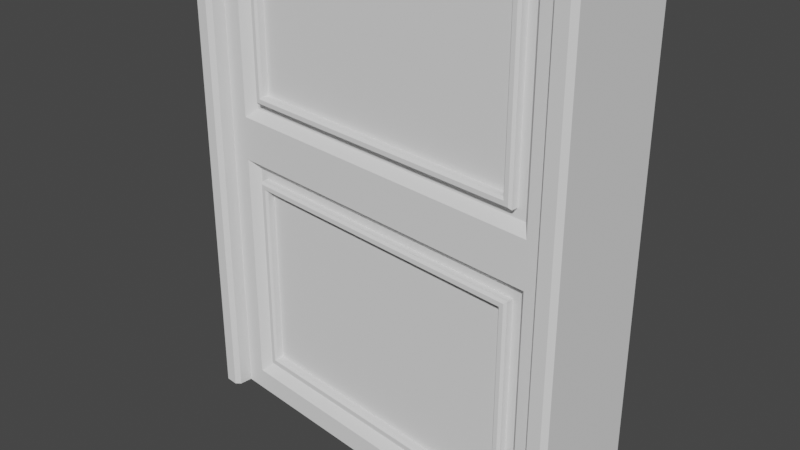 # Source: dfu.blend  (saved by Blender 3.4.6; exported with 4.5.12 LTS)
import bpy
from mathutils import Matrix  # noqa: F401  (used for matrix-valued properties, if any)

bpy.ops.wm.read_factory_settings(use_empty=True)
scene = bpy.context.scene
scene.name = 'Scene'

# ---- collections
col_collection = bpy.data.collections.new('Collection'); scene.collection.children.link(col_collection)

# ---- world
world_world = bpy.data.worlds.new('World'); scene.world = world_world
world_world.use_nodes = True; world_world.node_tree.nodes.clear()
_N = world_world.node_tree.nodes; _L = world_world.node_tree.links
n0 = _N.new('ShaderNodeOutputWorld'); n0.name = 'World Output'; n0.location = (300, 300)
n1 = _N.new('ShaderNodeBackground'); n1.name = 'Background'; n1.location = (10, 300)
n1.inputs[0].default_value = (0.05088, 0.05088, 0.05088, 1.0)
_L.new(n1.outputs[0], n0.inputs[0])
n0.is_active_output = True
world_world.color = (0.05088, 0.05088, 0.05088)
world_world.use_sun_shadow = False
world_world.sun_shadow_jitter_overblur = 0.0

# ---- cameras
cam_camera = bpy.data.cameras.new('Camera')
cam_camera.clip_end = 100.0
cam_camera.ortho_scale = 7.314

# ---- meshes
me_bottom_window_frame_002 = bpy.data.meshes.new('bottom_window_frame.002')
me_bottom_window_frame_002.from_pydata([(-1.8, -0.375, -0.05355), (-1.8, 0.375, -0.05355), (-1.8, 0.375, -2.425), (-1.8, -0.375, -2.425), (-1.775, -0.4, -2.4), (-1.775, -0.4, -0.07855), (1.8, -0.375, -0.05355), (1.775, -0.4, -0.07855), (1.775, -0.4, -2.4), (1.8, -0.375, -2.425), (1.775, -0.4, -1.239), (1.8, -0.375, -1.239), (1.8, -0.3375, -0.05355), (1.8, -0.3375, -2.425), (1.8, -0.3, -2.425), (1.8, -0.3, -0.05355), (1.8, 0.3, -2.425), (1.8, 0.3, -0.05355), (1.8, 0.3375, -0.05355), (1.8, 0.375, -0.05355), (1.8, 0.3375, -2.425), (1.8, 0.375, -2.425), (1.8, 0.375, -1.239), (1.775, 0.4, -1.239), (1.775, 0.4, -0.07855), (1.775, 0.4, -2.4), (-1.775, 0.4, -0.07855), (-1.775, 0.4, -2.4), (1.725, -0.4, -1.239), (1.725, -0.4, -2.35), (-1.725, -0.4, -0.1286), (-1.332e-15, -0.4, -0.1286), (1.725, -0.4, -0.1286), (-1.725, -0.4, -2.35), (-1.725, -0.4, -1.239), (-7.772e-16, -0.4, -2.35), (1.7, -0.375, -0.1536), (1.7, -0.375, -1.239), (1.7, -0.375, -2.325), (-1.7, -0.375, -0.1536), (-8.401e-09, -0.375, -0.1536), (-7.772e-16, -0.375, -2.325), (-1.7, -0.375, -2.325), (1.7, -0.3375, -2.325), (1.7, -0.3, -0.1536), (1.7, -0.3, -2.325), (1.7, -0.3375, -0.1536), (-1.7, -0.375, -1.239), (-1.7, -0.3375, -2.325), (-1.7, -0.3, -2.325), (-1.7, -0.3375, -0.1536), (-1.7, -0.3, -0.1536), (1.7, 0.3, -2.325), (-1.7, 0.3, -2.325), (-1.7, 0.3, -0.1536), (1.7, 0.3, -0.1536), (1.7, 0.375, -2.325), (-1.7, 0.375, -2.325), (-1.7, 0.3375, -2.325), (1.7, 0.3375, -2.325), (-1.7, 0.375, -0.1536), (-1.7, 0.3375, -0.1536), (1.7, 0.375, -0.1536), (1.7, 0.3375, -0.1536), (-1.725, 0.4, -2.35), (-1.725, 0.4, -1.239), (-1.725, 0.4, -0.1286), (1.725, 0.4, -0.1286), (-1.332e-15, 0.4, -0.1286), (1.725, 0.4, -1.239), (-7.772e-16, 0.4, -2.35), (1.725, 0.4, -2.35), (-1.669, -0.375, 3.325), (-1.669, 0.375, 3.325), (1.669, 0.375, 3.325), (1.669, -0.375, 3.325), (1.7, 0.375, 3.294), (1.7, -0.375, 3.294), (1.679, -0.4, 3.35), (-1.679, -0.4, 3.35), (-1.7, -0.375, 3.294), (-1.725, -0.4, 3.304), (1.725, -0.4, 3.304), (1.725, -0.4, 0.9214), (1.7, -0.375, 0.9464), (-1.725, -0.4, 0.9214), (-1.7, -0.375, 0.9464), (-1.7, 0.375, 3.294), (1.7, 0.375, 0.9464), (-1.7, 0.375, 0.9464), (-1.725, 0.4, 0.9214), (-1.725, 0.4, 3.304), (1.725, 0.4, 0.9214), (-1.679, 0.4, 3.35), (1.725, 0.4, 3.304), (1.679, 0.4, 3.35), (-1.7, -0.4, 3.4), (-1.775, -0.4, 3.325), (1.775, -0.4, 3.325), (1.7, -0.4, 3.4), (-1.775, -0.4, 0.8714), (1.775, -0.4, 0.8714), (1.8, -0.375, 0.8464), (1.8, -0.375, 3.335), (1.71, -0.375, 3.425), (-1.8, -0.375, 0.8464), (1.8, 0.375, 0.8464), (1.8, 0.375, 3.335), (-1.71, -0.375, 3.425), (1.71, 0.375, 3.425), (-1.8, -0.375, 3.335), (-1.8, 0.375, 0.8464), (1.775, 0.4, 0.8714), (1.775, 0.4, 3.325), (-1.71, 0.375, 3.425), (-1.8, 0.375, 3.335), (-1.775, 0.4, 0.8714), (-1.775, 0.4, 3.325), (-1.7, 0.4, 3.4), (1.7, 0.4, 3.4)], [], [(0, 1, 2, 3), (0, 3, 4, 5), (6, 0, 5, 7), (8, 4, 3, 9), (7, 10, 11, 6), (9, 11, 10, 8), (12, 6, 11), (11, 9, 13, 12), (12, 13, 14, 15), (14, 16, 17, 15), (1, 0, 15, 17), (0, 6, 12, 15), (17, 18, 19, 1), (2, 20, 16), (2, 21, 20), (16, 14, 3, 2), (14, 13, 9, 3), (18, 20, 21, 22), (17, 16, 20, 18), (22, 19, 18), (19, 22, 23, 24), (25, 23, 22, 21), (24, 26, 1, 19), (21, 2, 27, 25), (26, 27, 2, 1), (28, 29, 8, 10), (7, 5, 30, 31), (31, 32, 7), (4, 33, 34), (10, 7, 32, 28), (4, 35, 33), (34, 30, 5, 4), (29, 35, 4, 8), (36, 37, 28, 32), (29, 28, 37, 38), (39, 40, 31, 30), (32, 31, 40, 36), (33, 35, 41, 42), (38, 41, 35, 29), (43, 38, 37), (44, 45, 43, 46), (37, 36, 46, 43), (42, 47, 34, 33), (30, 34, 47, 39), (48, 42, 41), (45, 49, 48, 43), (41, 38, 43, 48), (50, 39, 47), (49, 51, 50, 48), (47, 42, 48, 50), (45, 52, 53, 49), (50, 46, 36, 40), (51, 44, 46, 50), (40, 39, 50), (51, 54, 55, 44), (49, 53, 54, 51), (44, 55, 52, 45), (56, 57, 58, 59), (59, 58, 53, 52), (57, 60, 61, 58), (58, 61, 54, 53), (60, 62, 63, 61), (61, 63, 55, 54), (64, 65, 60, 57), (60, 65, 66), (24, 67, 68), (69, 67, 24, 23), (25, 27, 64, 70), (27, 26, 66, 65), (23, 25, 71, 69), (65, 64, 27), (70, 71, 25), (68, 66, 26, 24), (62, 56, 59, 63), (63, 59, 52, 55), (67, 69, 56, 62), (56, 69, 71), (66, 68, 60), (62, 60, 68, 67), (57, 56, 70, 64), (71, 70, 56), (72, 73, 74, 75), (75, 74, 76, 77), (72, 75, 78, 79), (80, 72, 79, 81), (82, 78, 75, 77), (83, 82, 77, 84), (81, 85, 86, 80), (80, 87, 73, 72), (85, 83, 84, 86), (77, 76, 88, 84), (84, 88, 89, 86), (86, 89, 87, 80), (87, 89, 90, 91), (89, 88, 92, 90), (91, 93, 73, 87), (88, 76, 94, 92), (93, 95, 74, 73), (76, 74, 95, 94), (96, 97, 81, 79), (98, 99, 78, 82), (97, 100, 85, 81), (79, 78, 99, 96), (100, 101, 83, 85), (82, 83, 101, 98), (102, 103, 98, 101), (103, 104, 99, 98), (101, 100, 105, 102), (102, 106, 107, 103), (104, 108, 96, 99), (103, 107, 109, 104), (100, 97, 110, 105), (105, 111, 106, 102), (112, 113, 107, 106), (108, 110, 97, 96), (108, 114, 115, 110), (110, 115, 111, 105), (106, 111, 116, 112), (111, 115, 117, 116), (118, 119, 95, 93), (93, 91, 117, 118), (113, 112, 92, 94), (91, 90, 116, 117), (90, 92, 112, 116), (94, 95, 119, 113), (104, 109, 114, 108), (113, 119, 109, 107), (119, 118, 114, 109), (118, 117, 115, 114)])
me_bottom_window_frame_002.update()
me_bottom_window_frame_002.normals_split_custom_set([tuple(v) for v in zip(*[iter([-1.0, 0.0, 0.0, -1.0, 0.0, 0.0, -1.0, 0.0, 0.0, -1.0, 0.0, 0.0, -0.7071, -0.7071, 0.0, -0.7071, -0.7071, 0.0, -0.7071, -0.7071, 0.0, -0.7071, -0.7071, 0.0, 2.376e-07, -0.7071, 0.7071, 2.376e-07, -0.7071, 0.7071, 2.376e-07, -0.7071, 0.7071, 2.376e-07, -0.7071, 0.7071, 0.0, -0.7071, -0.7071, 0.0, -0.7071, -0.7071, 0.0, -0.7071, -0.7071, 0.0, -0.7071, -0.7071, 0.7071, -0.7071, 0.0, 0.7071, -0.7071, 0.0, 0.7071, -0.7071, 0.0, 0.7071, -0.7071, 0.0, 0.7071, -0.7071, 0.0, 0.7071, -0.7071, 0.0, 0.7071, -0.7071, 0.0, 0.7071, -0.7071, 0.0, 1.0, 0.0, 0.0, 1.0, 0.0, 0.0, 1.0, 0.0, 0.0, 1.0, -7.149e-06, 0.0, 1.0, -7.149e-06, 0.0, 1.0, -7.149e-06, 0.0, 1.0, -7.149e-06, 0.0, 1.0, 0.0, 0.0, 1.0, 0.0, 0.0, 1.0, 0.0, 0.0, 1.0, 0.0, 0.0, 1.0, 0.0, 0.0, 1.0, 0.0, 0.0, 1.0, 0.0, 0.0, 1.0, 0.0, 0.0, 3.357e-07, 0.0, 1.0, 3.357e-07, 0.0, 1.0, 3.357e-07, 0.0, 1.0, 3.357e-07, 0.0, 1.0, 3.38e-07, 0.0, 1.0, 3.38e-07, 0.0, 1.0, 3.38e-07, 0.0, 1.0, 3.38e-07, 0.0, 1.0, 3.38e-07, 0.0, 1.0, 3.38e-07, 0.0, 1.0, 3.38e-07, 0.0, 1.0, 3.38e-07, 0.0, 1.0, 0.0, 0.0, -1.0, 0.0, 0.0, -1.0, 0.0, 0.0, -1.0, 0.0, 0.0, -1.0, 0.0, 0.0, -1.0, 0.0, 0.0, -1.0, -4.906e-08, 0.0, -1.0, -4.906e-08, 0.0, -1.0, -4.906e-08, 0.0, -1.0, -4.906e-08, 0.0, -1.0, 0.0, 0.0, -1.0, 0.0, 0.0, -1.0, 0.0, 0.0, -1.0, 0.0, 0.0, -1.0, 1.0, 3.575e-06, 0.0, 1.0, 3.575e-06, 0.0, 1.0, 3.575e-06, 0.0, 1.0, 3.575e-06, 0.0, 1.0, 0.0, 0.0, 1.0, 0.0, 0.0, 1.0, 0.0, 0.0, 1.0, 0.0, 0.0, 1.0, 0.0, 0.0, 1.0, 0.0, 0.0, 1.0, 0.0, 0.0, 0.7071, 0.7071, 0.0, 0.7071, 0.7071, 0.0, 0.7071, 0.7071, 0.0, 0.7071, 0.7071, 0.0, 0.7071, 0.7071, 0.0, 0.7071, 0.7071, 0.0, 0.7071, 0.7071, 0.0, 0.7071, 0.7071, 0.0, 2.376e-07, 0.7071, 0.7071, 2.376e-07, 0.7071, 0.7071, 2.376e-07, 0.7071, 0.7071, 2.376e-07, 0.7071, 0.7071, 0.0, 0.7071, -0.7071, 0.0, 0.7071, -0.7071, 0.0, 0.7071, -0.7071, 0.0, 0.7071, -0.7071, -0.7071, 0.7071, 0.0, -0.7071, 0.7071, 0.0, -0.7071, 0.7071, 0.0, -0.7071, 0.7071, 0.0, 0.0, -1.0, 0.0, 0.0, -1.0, 0.0, 0.0, -1.0, 0.0, 0.0, -1.0, 0.0, 0.0, -1.0, 0.0, 0.0, -1.0, 0.0, 0.0, -1.0, 0.0, 0.0, -1.0, 0.0, 0.0, -1.0, 0.0, 0.0, -1.0, 0.0, 0.0, -1.0, 0.0, 0.0, -1.0, 0.0, 0.0, -1.0, 0.0, 0.0, -1.0, 0.0, 0.0, -1.0, 0.0, 0.0, -1.0, 0.0, 0.0, -1.0, 0.0, 0.0, -1.0, 0.0, 0.0, -1.0, 0.0, 0.0, -1.0, 0.0, 0.0, -1.0, 0.0, 0.0, -1.0, 0.0, 0.0, -1.0, 0.0, 0.0, -1.0, 0.0, 0.0, -1.0, 0.0, 0.0, -1.0, 0.0, 0.0, -1.0, 0.0, 0.0, -1.0, 0.0, 0.0, -1.0, 0.0, -0.7071, -0.7071, 0.0, -0.7071, -0.7071, 0.0, -0.7071, -0.7071, 0.0, -0.7071, -0.7071, 0.0, -0.7071, -0.7071, 0.0, -0.7071, -0.7071, 0.0, -0.7071, -0.7071, 0.0, -0.7071, -0.7071, 0.0, -2.346e-07, -0.7071, -0.7071, -2.346e-07, -0.7071, -0.7071, -2.346e-07, -0.7071, -0.7071, -2.346e-07, -0.7071, -0.7071, -2.346e-07, -0.7071, -0.7071, -2.346e-07, -0.7071, -0.7071, -2.346e-07, -0.7071, -0.7071, -2.346e-07, -0.7071, -0.7071, 0.0, -0.7071, 0.7071, 0.0, -0.7071, 0.7071, 0.0, -0.7071, 0.7071, 0.0, -0.7071, 0.7071, 0.0, -0.7071, 0.7071, 0.0, -0.7071, 0.7071, 0.0, -0.7071, 0.7071, 0.0, -0.7071, 0.7071, -1.0, 0.0, 0.0, -1.0, 0.0, 0.0, -1.0, 0.0, 0.0, -1.0, 0.0, 0.0, -1.0, 0.0, 0.0, -1.0, 0.0, 0.0, -1.0, 0.0, 0.0, -1.0, 0.0, 0.0, -1.0, 0.0, 0.0, -1.0, 0.0, 0.0, -1.0, 0.0, 0.0, 0.7071, -0.7071, 0.0, 0.7071, -0.7071, 0.0, 0.7071, -0.7071, 0.0, 0.7071, -0.7071, 0.0, 0.7071, -0.7071, 0.0, 0.7071, -0.7071, 0.0, 0.7071, -0.7071, 0.0, 0.7071, -0.7071, 0.0, 0.0, 0.0, 1.0, 0.0, 0.0, 1.0, 0.0, 0.0, 1.0, 0.0, 0.0, 1.0, 0.0, 0.0, 1.0, 0.0, 0.0, 1.0, 0.0, 0.0, 1.0, 0.0, 0.0, 1.0, 0.0, 0.0, 1.0, 0.0, 0.0, 1.0, 0.0, 0.0, 1.0, 1.0, 0.0, 0.0, 1.0, 0.0, 0.0, 1.0, 0.0, 0.0, 1.0, 0.0, 0.0, 1.0, 0.0, 0.0, 1.0, 0.0, 0.0, 1.0, 0.0, 0.0, 1.0, 0.0, 0.0, 1.0, 0.0, 0.0, 1.0, 0.0, 0.0, 1.0, 0.0, 0.0, 0.0, 0.0, 1.0, 0.0, 0.0, 1.0, 0.0, 0.0, 1.0, 0.0, 0.0, 1.0, -3.36e-07, 0.0, -1.0, -3.36e-07, 0.0, -1.0, -3.36e-07, 0.0, -1.0, -3.36e-07, 0.0, -1.0, -3.36e-07, 0.0, -1.0, -3.36e-07, 0.0, -1.0, -3.36e-07, 0.0, -1.0, -3.36e-07, 0.0, -1.0, -3.36e-07, 0.0, -1.0, -3.36e-07, 0.0, -1.0, -3.36e-07, 0.0, -1.0, -3.324e-07, 0.0, -1.0, -3.324e-07, 0.0, -1.0, -3.324e-07, 0.0, -1.0, -3.324e-07, 0.0, -1.0, 1.0, 0.0, 0.0, 1.0, 0.0, 0.0, 1.0, 0.0, 0.0, 1.0, 0.0, 0.0, -1.0, 0.0, 0.0, -1.0, 0.0, 0.0, -1.0, 0.0, 0.0, -1.0, 0.0, 0.0, 0.0, 0.0, 1.0, 0.0, 0.0, 1.0, 0.0, 0.0, 1.0, 0.0, 0.0, 1.0, 0.0, 0.0, 1.0, 0.0, 0.0, 1.0, 0.0, 0.0, 1.0, 0.0, 0.0, 1.0, 1.0, 0.0, 0.0, 1.0, 0.0, 0.0, 1.0, 0.0, 0.0, 1.0, 0.0, 0.0, 1.0, 0.0, 0.0, 1.0, 0.0, 0.0, 1.0, 0.0, 0.0, 1.0, 0.0, 0.0, -3.36e-07, 0.0, -1.0, -3.36e-07, 0.0, -1.0, -3.36e-07, 0.0, -1.0, -3.36e-07, 0.0, -1.0, -3.36e-07, 0.0, -1.0, -3.36e-07, 0.0, -1.0, -3.36e-07, 0.0, -1.0, -3.36e-07, 0.0, -1.0, 0.7071, 0.7071, 0.0, 0.7071, 0.7071, 0.0, 0.7071, 0.7071, 0.0, 0.7071, 0.7071, 0.0, 0.7071, 0.7071, 0.0, 0.7071, 0.7071, 0.0, 0.7071, 0.7071, 0.0, 0.0, 1.0, 0.0, 0.0, 1.0, 0.0, 0.0, 1.0, 0.0, 0.0, 1.0, 0.0, 0.0, 1.0, 0.0, 0.0, 1.0, 0.0, 0.0, 1.0, 0.0, 0.0, 1.0, 0.0, 0.0, 1.0, 0.0, 0.0, 1.0, 0.0, 0.0, 1.0, 0.0, 0.0, 1.0, 0.0, 0.0, 1.0, 0.0, 0.0, 1.0, 0.0, 0.0, 1.0, 0.0, 0.0, 1.0, 0.0, 0.0, 1.0, 0.0, 0.0, 1.0, 0.0, 0.0, 1.0, 0.0, 0.0, 1.0, 0.0, 0.0, 1.0, 0.0, 0.0, 1.0, 0.0, 0.0, 1.0, 0.0, 0.0, 1.0, 0.0, 0.0, 1.0, 0.0, 0.0, 1.0, 0.0, 0.0, 1.0, 0.0, 0.0, 1.0, 0.0, 0.0, 1.0, 0.0, -1.0, 0.0, 0.0, -1.0, 0.0, 0.0, -1.0, 0.0, 0.0, -1.0, 0.0, 0.0, -1.0, 0.0, 0.0, -1.0, 0.0, 0.0, -1.0, 0.0, 0.0, -1.0, 0.0, 0.0, -0.7071, 0.7071, 0.0, -0.7071, 0.7071, 0.0, -0.7071, 0.7071, 0.0, -0.7071, 0.7071, 0.0, -0.7071, 0.7071, 0.0, -0.7071, 0.7071, 0.0, -0.7071, 0.7071, 0.0, -2.367e-07, 0.7071, -0.7071, -2.367e-07, 0.7071, -0.7071, -2.367e-07, 0.7071, -0.7071, -2.339e-07, 0.7071, -0.7071, -2.339e-07, 0.7071, -0.7071, -2.339e-07, 0.7071, -0.7071, -2.339e-07, 0.7071, -0.7071, 0.0, 0.7071, 0.7071, 0.0, 0.7071, 0.7071, 0.0, 0.7071, 0.7071, 0.0, 0.7071, 0.7071, 0.0, 0.7071, 0.7071, 0.0, 0.7071, 0.7071, 0.0, 0.7071, 0.7071, 0.0, 0.0, -1.0, 0.0, 0.0, -1.0, 0.0, 0.0, -1.0, 0.0, 0.0, -1.0, -0.7071, 0.0, -0.7071, -0.7071, 0.0, -0.7071, -0.7071, 0.0, -0.7071, -0.7071, 0.0, -0.7071, 0.0, -0.7071, -0.7071, 0.0, -0.7071, -0.7071, 0.0, -0.7071, -0.7071, 0.0, -0.7071, -0.7071, 0.5, -0.7071, -0.5, 0.5, -0.7071, -0.5, 0.5, -0.7071, -0.5, 0.5, -0.7071, -0.5, -0.5, -0.7071, -0.5, -0.5, -0.7071, -0.5, -0.5, -0.7071, -0.5, -0.5, -0.7071, -0.5, -0.7071, -0.7071, 0.0, -0.7071, -0.7071, 0.0, -0.7071, -0.7071, 0.0, -0.7071, -0.7071, 0.0, 0.7071, -0.7071, 0.0, 0.7071, -0.7071, 0.0, 0.7071, -0.7071, 0.0, 0.7071, -0.7071, 0.0, 0.7071, 0.0, -0.7071, 0.7071, 0.0, -0.7071, 0.7071, 0.0, -0.7071, 0.7071, 0.0, -0.7071, 2.307e-07, -0.7071, 0.7071, 2.307e-07, -0.7071, 0.7071, 2.307e-07, -0.7071, 0.7071, 2.307e-07, -0.7071, 0.7071, -1.0, 0.0, 0.0, -1.0, 0.0, 0.0, -1.0, 0.0, 0.0, -1.0, 0.0, 0.0, 3.272e-07, 0.0, 1.0, 3.272e-07, 0.0, 1.0, 3.272e-07, 0.0, 1.0, 3.272e-07, 0.0, 1.0, 1.0, 0.0, 0.0, 1.0, 0.0, 0.0, 1.0, 0.0, 0.0, 1.0, 0.0, 0.0, 0.7071, 0.7071, 0.0, 0.7071, 0.7071, 0.0, 0.7071, 0.7071, 0.0, 0.7071, 0.7071, 0.0, 2.307e-07, 0.7071, 0.7071, 2.307e-07, 0.7071, 0.7071, 2.307e-07, 0.7071, 0.7071, 2.307e-07, 0.7071, 0.7071, 0.5, 0.7071, -0.5, 0.5, 0.7071, -0.5, 0.5, 0.7071, -0.5, 0.5, 0.7071, -0.5, -0.7071, 0.7071, 0.0, -0.7071, 0.7071, 0.0, -0.7071, 0.7071, 0.0, -0.7071, 0.7071, 0.0, 0.0, 0.7071, -0.7071, 0.0, 0.7071, -0.7071, 0.0, 0.7071, -0.7071, 0.0, 0.7071, -0.7071, -0.5, 0.7071, -0.5, -0.5, 0.7071, -0.5, -0.5, 0.7071, -0.5, -0.5, 0.7071, -0.5, 0.0, -1.0, -4.343e-07, 0.0, -1.0, -4.343e-07, 0.0, -1.0, -4.343e-07, 0.0, -1.0, -4.343e-07, 0.0, -1.0, 0.0, 0.0, -1.0, 0.0, 0.0, -1.0, 0.0, 0.0, -1.0, 0.0, 0.0, -1.0, 0.0, 0.0, -1.0, 0.0, 0.0, -1.0, 0.0, 0.0, -1.0, 0.0, 0.0, -1.0, 0.0, 0.0, -1.0, 0.0, 0.0, -1.0, 0.0, 0.0, -1.0, 0.0, 0.0, -1.0, 0.0, 0.0, -1.0, 0.0, 0.0, -1.0, 0.0, 0.0, -1.0, 0.0, 0.0, -1.0, 0.0, 0.0, -1.0, 0.0, 0.0, -1.0, 0.0, 0.0, -1.0, 0.0, 0.7071, -0.7071, 0.0, 0.7071, -0.7071, 0.0, 0.7071, -0.7071, 0.0, 0.7071, -0.7071, 0.0, 0.5, -0.7071, 0.5, 0.5, -0.7071, 0.5, 0.5, -0.7071, 0.5, 0.5, -0.7071, 0.5, -2.358e-07, -0.7071, -0.7071, -2.358e-07, -0.7071, -0.7071, -2.358e-07, -0.7071, -0.7071, -2.358e-07, -0.7071, -0.7071, 1.0, 0.0, 0.0, 1.0, 0.0, 0.0, 1.0, 0.0, 0.0, 1.0, 0.0, 0.0, 0.0, -0.7071, 0.7071, 0.0, -0.7071, 0.7071, 0.0, -0.7071, 0.7071, 0.0, -0.7071, 0.7071, 0.7071, 0.0, 0.7071, 0.7071, 0.0, 0.7071, 0.7071, 0.0, 0.7071, 0.7071, 0.0, 0.7071, -0.7071, -0.7071, 0.0, -0.7071, -0.7071, 0.0, -0.7071, -0.7071, 0.0, -0.7071, -0.7071, 0.0, -3.311e-07, 0.0, -1.0, -3.311e-07, 0.0, -1.0, -3.311e-07, 0.0, -1.0, -3.311e-07, 0.0, -1.0, 0.7071, 0.7071, 0.0, 0.7071, 0.7071, 0.0, 0.7071, 0.7071, 0.0, 0.7071, 0.7071, 0.0, -0.5, -0.7071, 0.5, -0.5, -0.7071, 0.5, -0.5, -0.7071, 0.5, -0.5, -0.7071, 0.5, -0.7071, 0.0, 0.7071, -0.7071, 0.0, 0.7071, -0.7071, 0.0, 0.7071, -0.7071, 0.0, 0.7071, -1.0, 0.0, 0.0, -1.0, 0.0, 0.0, -1.0, 0.0, 0.0, -1.0, 0.0, 0.0, -2.358e-07, 0.7071, -0.7071, -2.358e-07, 0.7071, -0.7071, -2.358e-07, 0.7071, -0.7071, -2.358e-07, 0.7071, -0.7071, -0.7071, 0.7071, 0.0, -0.7071, 0.7071, 0.0, -0.7071, 0.7071, 0.0, -0.7071, 0.7071, 0.0, 0.0, 1.0, 0.0, 0.0, 1.0, 0.0, 0.0, 1.0, 0.0, 0.0, 1.0, 0.0, 0.0, 1.0, -4.343e-07, 0.0, 1.0, -4.343e-07, 0.0, 1.0, -4.343e-07, 0.0, 1.0, -4.343e-07, 0.0, 1.0, 0.0, 0.0, 1.0, 0.0, 0.0, 1.0, 0.0, 0.0, 1.0, 0.0, 0.0, 1.0, 0.0, 0.0, 1.0, 0.0, 0.0, 1.0, 0.0, 0.0, 1.0, 0.0, 0.0, 1.0, 0.0, 0.0, 1.0, 0.0, 0.0, 1.0, 0.0, 0.0, 1.0, 0.0, 0.0, 1.0, 0.0, 0.0, 1.0, 0.0, 0.0, 1.0, 0.0, 0.0, 1.0, 0.0, 0.0, 0.0, 1.0, 0.0, 0.0, 1.0, 0.0, 0.0, 1.0, 0.0, 0.0, 1.0, 0.5, 0.7071, 0.5, 0.5, 0.7071, 0.5, 0.5, 0.7071, 0.5, 0.5, 0.7071, 0.5, 0.0, 0.7071, 0.7071, 0.0, 0.7071, 0.7071, 0.0, 0.7071, 0.7071, 0.0, 0.7071, 0.7071, -0.5, 0.7071, 0.5, -0.5, 0.7071, 0.5, -0.5, 0.7071, 0.5, -0.5, 0.7071, 0.5])] * 3)])
me_corner_001 = bpy.data.meshes.new('corner.001')
me_corner_001.from_pydata([(-2.5, 0.5, 3.625), (-2.5, 0.5, 4.125), (-2.0, 0.5, 4.125), (-2.0, -0.5, 4.125), (-2.5, -0.5, 3.625), (-2.5, -0.5, 4.125), (2.5, -0.5, 3.625), (2.5, -0.5, 4.125), (2.0, -0.5, 4.125), (2.0, 0.5, 4.125), (2.5, 0.5, 3.625), (2.5, 0.5, 4.125)], [], [(0, 1, 2), (2, 3, 4, 0), (0, 4, 5, 1), (1, 5, 3, 2), (3, 5, 4), (6, 7, 8), (8, 9, 10, 6), (6, 10, 11, 7), (7, 11, 9, 8), (9, 11, 10)])
me_corner_001.update()
me_corner_001.normals_split_custom_set([tuple(v) for v in zip(*[iter([0.0, 1.0, 0.0, 0.0, 1.0, 0.0, 0.0, 1.0, 0.0, 0.7071, 0.0, -0.7071, 0.7071, 0.0, -0.7071, 0.7071, 0.0, -0.7071, 0.7071, 0.0, -0.7071, -1.0, 0.0, 0.0, -1.0, 0.0, 0.0, -1.0, 0.0, 0.0, -1.0, 0.0, 0.0, 0.0, 0.0, 1.0, 0.0, 0.0, 1.0, 0.0, 0.0, 1.0, 0.0, 0.0, 1.0, 0.0, -1.0, 0.0, 0.0, -1.0, 0.0, 0.0, -1.0, 0.0, 0.0, -1.0, 0.0, 0.0, -1.0, 0.0, 0.0, -1.0, 0.0, -0.7071, 0.0, -0.7071, -0.7071, 0.0, -0.7071, -0.7071, 0.0, -0.7071, -0.7071, 0.0, -0.7071, 1.0, 0.0, 0.0, 1.0, 0.0, 0.0, 1.0, 0.0, 0.0, 1.0, 0.0, 0.0, 0.0, 0.0, 1.0, 0.0, 0.0, 1.0, 0.0, 0.0, 1.0, 0.0, 0.0, 1.0, 0.0, 1.0, 0.0, 0.0, 1.0, 0.0, 0.0, 1.0, 0.0])] * 3)])
me_door_003 = bpy.data.meshes.new('door.003')
me_door_003.from_pydata([(-2.0, -0.4, 0.6464), (-2.0, -0.4, 0.1464), (2.0, -0.4, 0.1464), (2.0, -0.4, 0.6464), (-1.9, -0.3, 0.04645), (1.9, -0.3, 0.04645), (2.0, -0.4, -2.625), (1.9, -0.3, -2.525), (-2.0, -0.4, -2.625), (-1.9, -0.3, -2.525), (1.9, -0.3, 0.7464), (-1.9, -0.3, 0.7464), (2.0, -0.4, 3.418), (1.9, -0.3, 3.376), (-1.9, -0.3, 3.376), (-2.0, -0.4, 3.418), (1.793, -0.4, 3.625), (1.751, -0.3, 3.525), (-1.751, -0.3, 3.525), (-1.793, -0.4, 3.625), (-1.8, -0.3, -0.05355), (1.8, -0.3, -0.05355), (1.8, -0.3, -2.425), (-1.8, -0.3, -2.425), (-1.8, 0.3, -0.05355), (1.8, 0.3, -0.05355), (-1.8, 0.3, -2.425), (1.8, 0.3, -2.425), (1.9, 0.3, 0.04645), (1.9, 0.3, -2.525), (-1.9, 0.3, -2.525), (-1.9, 0.3, 0.04645), (2.0, 0.4, -2.625), (-2.0, 0.4, -2.625), (2.0, 0.4, 0.1464), (-2.0, 0.4, 0.1464), (2.0, 0.4, 0.6464), (-2.0, 0.4, 0.6464), (-1.9, 0.3, 0.7464), (1.9, 0.3, 0.7464), (1.9, 0.3, 3.376), (2.0, 0.4, 3.418), (-2.0, 0.4, 3.418), (-1.9, 0.3, 3.376), (1.751, 0.3, 3.525), (1.793, 0.4, 3.625), (-1.793, 0.4, 3.625), (-1.751, 0.3, 3.525), (-1.8, -0.3, 0.8464), (-1.8, -0.3, 3.335), (1.71, -0.3, 3.425), (1.8, -0.3, 3.335), (-1.71, -0.3, 3.425), (1.8, -0.3, 0.8464), (-1.71, 0.3, 3.425), (-1.8, 0.3, 3.335), (1.71, 0.3, 3.425), (1.8, 0.3, 0.8464), (1.8, 0.3, 3.335), (-1.8, 0.3, 0.8464), (-2.25, -0.4, 3.521), (-2.25, -0.4, -2.875), (2.15, -0.4, -2.875), (2.15, -0.4, 3.48), (1.826, -0.4, 3.804), (1.755, -0.4, 3.875), (-1.896, -0.4, 3.875), (2.15, 0.4, 3.48), (2.15, 0.4, -2.875), (-1.896, 0.4, 3.875), (1.755, 0.4, 3.875), (-2.25, 0.4, -2.875), (-2.25, 0.4, 3.521), (1.826, 0.4, 3.804)], [], [(0, 1, 2, 3), (2, 1, 4, 5), (6, 2, 5, 7), (8, 6, 7, 9), (9, 4, 1, 8), (0, 3, 10, 11), (3, 12, 13, 10), (11, 14, 15, 0), (12, 16, 17, 13), (14, 18, 19, 15), (16, 19, 18, 17), (5, 4, 20, 21), (9, 7, 22, 23), (23, 20, 4, 9), (21, 22, 7, 5), (20, 24, 25, 21), (23, 26, 24, 20), (22, 27, 26, 23), (21, 25, 27, 22), (28, 29, 27, 25), (29, 30, 26, 27), (30, 31, 24, 26), (25, 24, 31, 28), (30, 29, 32, 33), (29, 28, 34, 32), (33, 35, 31, 30), (28, 31, 35, 34), (36, 34, 35, 37), (38, 39, 36, 37), (39, 40, 41, 36), (37, 42, 43, 38), (40, 44, 45, 41), (42, 46, 47, 43), (44, 47, 46, 45), (14, 11, 48, 49), (13, 17, 50, 51), (49, 52, 18, 14), (52, 50, 17, 18), (11, 10, 53, 48), (51, 53, 10, 13), (43, 47, 54, 55), (47, 44, 56, 54), (40, 39, 57, 58), (55, 59, 38, 43), (59, 57, 39, 38), (58, 56, 44, 40), (49, 55, 54, 52), (48, 59, 55, 49), (53, 57, 59, 48), (51, 58, 57, 53), (50, 56, 58, 51), (52, 54, 56, 50), (60, 61, 1, 0), (62, 63, 3, 2), (61, 8, 1), (63, 12, 3), (16, 64, 65), (0, 15, 60), (63, 64, 16, 12), (15, 19, 66, 60), (65, 66, 19, 16), (61, 62, 6, 8), (2, 6, 62), (67, 68, 34, 36), (68, 32, 34), (45, 46, 69, 70), (36, 41, 67), (71, 72, 37, 35), (41, 45, 73, 67), (72, 42, 37), (68, 71, 33, 32), (72, 69, 46, 42), (35, 33, 71), (70, 73, 45), (65, 70, 69, 66), (68, 62, 61, 71), (72, 71, 61, 60), (66, 69, 72, 60), (62, 68, 67, 63), (63, 67, 73, 64), (64, 73, 70, 65)])
me_door_003.update()
me_door_003.normals_split_custom_set([tuple(v) for v in zip(*[iter([0.0, -1.0, 0.0, 0.0, -1.0, 0.0, 0.0, -1.0, 0.0, 0.0, -1.0, 0.0, -2.364e-07, -0.7071, -0.7071, -2.364e-07, -0.7071, -0.7071, -2.364e-07, -0.7071, -0.7071, -2.364e-07, -0.7071, -0.7071, -0.7071, -0.7071, 0.0, -0.7071, -0.7071, 0.0, -0.7071, -0.7071, 0.0, -0.7071, -0.7071, 0.0, 0.0, -0.7071, 0.7071, 0.0, -0.7071, 0.7071, 0.0, -0.7071, 0.7071, 0.0, -0.7071, 0.7071, 0.7071, -0.7071, 0.0, 0.7071, -0.7071, 0.0, 0.7071, -0.7071, 0.0, 0.7071, -0.7071, 0.0, 2.567e-07, -0.7071, 0.7071, 2.567e-07, -0.7071, 0.7071, 2.567e-07, -0.7071, 0.7071, 2.567e-07, -0.7071, 0.7071, -0.7071, -0.7071, 0.0, -0.7071, -0.7071, 0.0, -0.7071, -0.7071, 0.0, -0.7071, -0.7071, 0.0, 0.7071, -0.7071, 0.0, 0.7071, -0.7071, 0.0, 0.7071, -0.7071, 0.0, 0.7071, -0.7071, 0.0, -0.5, -0.7071, -0.5, -0.5, -0.7071, -0.5, -0.5, -0.7071, -0.5, -0.5, -0.7071, -0.5, 0.5, -0.7071, -0.5, 0.5, -0.7071, -0.5, 0.5, -0.7071, -0.5, 0.5, -0.7071, -0.5, 0.0, -0.7071, -0.7071, 0.0, -0.7071, -0.7071, 0.0, -0.7071, -0.7071, 0.0, -0.7071, -0.7071, 0.0, -1.0, 0.0, 0.0, -1.0, 0.0, 0.0, -1.0, 0.0, 0.0, -1.0, 0.0, 0.0, -1.0, 0.0, 0.0, -1.0, 0.0, 0.0, -1.0, 0.0, 0.0, -1.0, 0.0, 0.0, -1.0, 0.0, 0.0, -1.0, 0.0, 0.0, -1.0, 0.0, 0.0, -1.0, 0.0, 0.0, -1.0, 0.0, 0.0, -1.0, 0.0, 0.0, -1.0, 0.0, 0.0, -1.0, 0.0, -3.363e-07, 0.0, -1.0, -3.363e-07, 0.0, -1.0, -3.363e-07, 0.0, -1.0, -3.363e-07, 0.0, -1.0, 1.0, 0.0, 0.0, 1.0, 0.0, 0.0, 1.0, 0.0, 0.0, 1.0, 0.0, 0.0, 0.0, 0.0, 1.0, 0.0, 0.0, 1.0, 0.0, 0.0, 1.0, 0.0, 0.0, 1.0, -1.0, 0.0, 0.0, -1.0, 0.0, 0.0, -1.0, 0.0, 0.0, -1.0, 0.0, 0.0, 0.0, 1.0, 0.0, 0.0, 1.0, 0.0, 0.0, 1.0, 0.0, 0.0, 1.0, 0.0, 0.0, 1.0, 0.0, 0.0, 1.0, 0.0, 0.0, 1.0, 0.0, 0.0, 1.0, 0.0, 0.0, 1.0, 0.0, 0.0, 1.0, 0.0, 0.0, 1.0, 0.0, 0.0, 1.0, 0.0, 0.0, 1.0, 0.0, 0.0, 1.0, 0.0, 0.0, 1.0, 0.0, 0.0, 1.0, 0.0, 0.0, 0.7071, 0.7071, 0.0, 0.7071, 0.7071, 0.0, 0.7071, 0.7071, 0.0, 0.7071, 0.7071, -0.7071, 0.7071, 0.0, -0.7071, 0.7071, 0.0, -0.7071, 0.7071, 0.0, -0.7071, 0.7071, 0.0, 0.7071, 0.7071, 0.0, 0.7071, 0.7071, 0.0, 0.7071, 0.7071, 0.0, 0.7071, 0.7071, 0.0, -2.364e-07, 0.7071, -0.7071, -2.364e-07, 0.7071, -0.7071, -2.364e-07, 0.7071, -0.7071, -2.364e-07, 0.7071, -0.7071, 0.0, 1.0, 0.0, 0.0, 1.0, 0.0, 0.0, 1.0, 0.0, 0.0, 1.0, 0.0, 2.567e-07, 0.7071, 0.7071, 2.567e-07, 0.7071, 0.7071, 2.567e-07, 0.7071, 0.7071, 2.567e-07, 0.7071, 0.7071, -0.7071, 0.7071, 0.0, -0.7071, 0.7071, 0.0, -0.7071, 0.7071, 0.0, -0.7071, 0.7071, 0.0, 0.7071, 0.7071, 0.0, 0.7071, 0.7071, 0.0, 0.7071, 0.7071, 0.0, 0.7071, 0.7071, 0.0, -0.5, 0.7071, -0.5, -0.5, 0.7071, -0.5, -0.5, 0.7071, -0.5, -0.5, 0.7071, -0.5, 0.5, 0.7071, -0.5, 0.5, 0.7071, -0.5, 0.5, 0.7071, -0.5, 0.5, 0.7071, -0.5, 0.0, 0.7071, -0.7071, 0.0, 0.7071, -0.7071, 0.0, 0.7071, -0.7071, 0.0, 0.7071, -0.7071, 0.0, -1.0, 0.0, 0.0, -1.0, 0.0, 0.0, -1.0, 0.0, 0.0, -1.0, 0.0, 0.0, -1.0, 0.0, 0.0, -1.0, 0.0, 0.0, -1.0, 0.0, 0.0, -1.0, 0.0, 0.0, -1.0, 2.209e-07, 0.0, -1.0, 2.209e-07, 0.0, -1.0, 2.209e-07, 0.0, -1.0, 2.209e-07, 0.0, -1.0, 0.0, 0.0, -1.0, 0.0, 0.0, -1.0, 0.0, 0.0, -1.0, 0.0, 0.0, -1.0, 0.0, 0.0, -1.0, 0.0, 0.0, -1.0, 0.0, 0.0, -1.0, 0.0, 0.0, -1.0, 0.0, 0.0, -1.0, 0.0, 0.0, -1.0, 0.0, 0.0, -1.0, 0.0, 0.0, 1.0, 1.105e-07, 0.0, 1.0, 1.105e-07, 0.0, 1.0, 1.105e-07, 0.0, 1.0, 1.105e-07, 0.0, 1.0, 0.0, 0.0, 1.0, 0.0, 0.0, 1.0, 0.0, 0.0, 1.0, 0.0, 0.0, 1.0, 0.0, 0.0, 1.0, 0.0, 0.0, 1.0, 0.0, 0.0, 1.0, 0.0, 0.0, 1.0, 0.0, 0.0, 1.0, 0.0, 0.0, 1.0, 0.0, 0.0, 1.0, 0.0, 0.0, 1.0, 0.0, 0.0, 1.0, 0.0, 0.0, 1.0, 0.0, 0.0, 1.0, 0.0, 0.0, 1.0, 0.0, 0.0, 1.0, 0.0, 0.0, 1.0, 0.0, 0.0, 1.0, 0.0, 0.7071, 0.0, -0.7071, 0.7071, 0.0, -0.7071, 0.7071, 0.0, -0.7071, 0.7071, 0.0, -0.7071, 1.0, 0.0, 0.0, 1.0, 0.0, 0.0, 1.0, 0.0, 0.0, 1.0, 0.0, 0.0, 3.311e-07, 0.0, 1.0, 3.311e-07, 0.0, 1.0, 3.311e-07, 0.0, 1.0, 3.311e-07, 0.0, 1.0, -1.0, 0.0, 0.0, -1.0, 0.0, 0.0, -1.0, 0.0, 0.0, -1.0, 0.0, 0.0, -0.7071, 0.0, -0.7071, -0.7071, 0.0, -0.7071, -0.7071, 0.0, -0.7071, -0.7071, 0.0, -0.7071, 0.0, 0.0, -1.0, 0.0, 0.0, -1.0, 0.0, 0.0, -1.0, 0.0, 0.0, -1.0, 0.0, -1.0, 0.0, 0.0, -1.0, 0.0, 0.0, -1.0, 0.0, 0.0, -1.0, 0.0, 0.0, -1.0, 0.0, 0.0, -1.0, 0.0, 0.0, -1.0, 0.0, 0.0, -1.0, 0.0, 0.0, -1.0, 0.0, 0.0, -1.0, 0.0, 0.0, -1.0, 0.0, 0.0, -1.0, 0.0, 0.0, -1.0, 0.0, 0.0, -1.0, 0.0, 0.0, -1.0, 0.0, 0.0, -1.0, 0.0, 0.0, -1.0, 0.0, 0.0, -1.0, 0.0, 0.0, -1.0, 0.0, 0.0, -1.0, 0.0, 0.0, -1.0, 0.0, 0.0, -1.0, 0.0, 0.0, -1.0, 0.0, 0.0, -1.0, 0.0, 0.0, -1.0, 0.0, 0.0, -1.0, 0.0, 0.0, -1.0, 0.0, 0.0, -1.0, 0.0, 0.0, -1.0, 1.318e-07, 0.0, -1.0, 1.318e-07, 0.0, -1.0, 1.318e-07, 0.0, -1.0, 1.318e-07, 0.0, -1.0, 0.0, 0.0, -1.0, 0.0, 0.0, -1.0, 0.0, 0.0, -1.0, 0.0, 0.0, -1.0, 0.0, 0.0, -1.0, 0.0, 0.0, -1.0, 0.0, 0.0, 1.0, 0.0, 0.0, 1.0, 0.0, 0.0, 1.0, 0.0, 0.0, 1.0, 0.0, 0.0, 1.0, 0.0, 0.0, 1.0, 0.0, 0.0, 1.0, 0.0, 0.0, 1.0, 1.318e-07, 0.0, 1.0, 1.318e-07, 0.0, 1.0, 1.318e-07, 0.0, 1.0, 1.318e-07, 0.0, 1.0, 0.0, 0.0, 1.0, 0.0, 0.0, 1.0, 0.0, 0.0, 1.0, 0.0, 0.0, 1.0, 0.0, 0.0, 1.0, 0.0, 0.0, 1.0, 0.0, 0.0, 1.0, -2.644e-07, 0.0, 1.0, -2.644e-07, 0.0, 1.0, -2.644e-07, 0.0, 1.0, -2.644e-07, 0.0, 1.0, 0.0, 0.0, 1.0, 0.0, 0.0, 1.0, 0.0, 0.0, 1.0, 0.0, 0.0, 1.0, 0.0, 0.0, 1.0, 0.0, 0.0, 1.0, 0.0, 0.0, 1.0, 0.0, 0.0, 1.0, 0.0, 0.0, 1.0, 0.0, 0.0, 1.0, 0.0, 0.0, 1.0, 0.0, 0.0, 1.0, 0.0, 0.0, 1.0, 0.0, 0.0, 1.0, 0.0, 0.0, 1.0, 0.0, 0.0, 1.0, 0.0, 0.0, 0.0, 1.0, 0.0, 0.0, 1.0, 0.0, 0.0, 1.0, 0.0, 0.0, 1.0, 0.0, 0.0, -1.0, 0.0, 0.0, -1.0, 0.0, 0.0, -1.0, 0.0, 0.0, -1.0, -1.0, 0.0, 0.0, -1.0, 0.0, 0.0, -1.0, 0.0, 0.0, -1.0, 0.0, 0.0, -0.7071, 0.0, 0.7071, -0.7071, 0.0, 0.7071, -0.7071, 0.0, 0.7071, -0.7071, 0.0, 0.7071, 1.0, 0.0, 0.0, 1.0, 0.0, 0.0, 1.0, 0.0, 0.0, 1.0, 0.0, 0.0, 0.7071, 0.0, 0.7071, 0.7071, 0.0, 0.7071, 0.7071, 0.0, 0.7071, 0.7071, 0.0, 0.7071, 0.7071, 0.0, 0.7071, 0.7071, 0.0, 0.7071, 0.7071, 0.0, 0.7071, 0.7071, 0.0, 0.7071])] * 3)])
me_door_edge_002 = bpy.data.meshes.new('door_edge.002')
me_door_edge_002.from_pydata([(1.755, -0.3, 3.875), (1.755, 0.3, 3.875), (1.826, 0.3, 3.804), (1.826, -0.3, 3.804), (2.15, 0.3, 3.48), (2.15, -0.3, 3.48), (2.15, 0.3, -2.875), (2.15, -0.3, -2.875), (1.896, -0.3, 3.875), (1.896, 0.3, 3.875), (2.25, 0.3, 3.521), (2.25, 0.3, -2.875), (2.25, -0.3, 3.521), (2.25, -0.3, -2.875)], [], [(0, 1, 2, 3), (3, 2, 4, 5), (5, 4, 6, 7), (0, 8, 9, 1), (9, 10, 4, 2), (10, 11, 6, 4), (2, 1, 9), (8, 0, 3), (3, 5, 12, 8), (5, 7, 13, 12), (13, 7, 6, 11), (8, 12, 10, 9), (12, 13, 11, 10)])
me_door_edge_002.update()
me_door_edge_002.normals_split_custom_set([tuple(v) for v in zip(*[iter([-0.7071, 0.0, -0.7071, -0.7071, 0.0, -0.7071, -0.7071, 0.0, -0.7071, -0.7071, 0.0, -0.7071, -0.7071, 0.0, -0.7071, -0.7071, 0.0, -0.7071, -0.7071, 0.0, -0.7071, -0.7071, 0.0, -0.7071, -1.0, 0.0, 0.0, -1.0, 0.0, 0.0, -1.0, 0.0, 0.0, -1.0, 0.0, 0.0, 0.0, 0.0, 1.0, 0.0, 0.0, 1.0, 0.0, 0.0, 1.0, 0.0, 0.0, 1.0, 0.0, 1.0, 0.0, 0.0, 1.0, 0.0, 0.0, 1.0, 0.0, 0.0, 1.0, 0.0, 0.0, 1.0, 0.0, 0.0, 1.0, 0.0, 0.0, 1.0, 0.0, 0.0, 1.0, 0.0, 0.0, 1.0, 7.451e-07, 0.0, 1.0, 7.451e-07, 0.0, 1.0, 7.451e-07, 0.0, -1.0, 3.725e-07, 0.0, -1.0, 3.725e-07, 0.0, -1.0, 3.725e-07, 0.0, -1.0, 0.0, 0.0, -1.0, 0.0, 0.0, -1.0, 0.0, 0.0, -1.0, 0.0, 0.0, -1.0, 0.0, 0.0, -1.0, 0.0, 0.0, -1.0, 0.0, 0.0, -1.0, 0.0, 0.0, 0.0, -1.0, 0.0, 0.0, -1.0, 0.0, 0.0, -1.0, 0.0, 0.0, -1.0, 0.7071, 0.0, 0.7071, 0.7071, 0.0, 0.7071, 0.7071, 0.0, 0.7071, 0.7071, 0.0, 0.7071, 1.0, 0.0, 0.0, 1.0, 0.0, 0.0, 1.0, 0.0, 0.0, 1.0, 0.0, 0.0])] * 3)])
me_door_edge_highlight_005 = bpy.data.meshes.new('door_edge_highlight.005')
me_door_edge_highlight_005.from_pydata([(1.826, 0.3, 3.804), (1.755, 0.3, 3.875), (1.755, 0.4, 3.875), (1.826, 0.4, 3.804), (2.15, 0.3, 3.48), (2.15, 0.4, 3.48), (2.15, 0.3, -2.875), (2.15, 0.4, -2.875), (1.896, 0.3, 3.875), (1.896, 0.4, 3.875), (2.25, 0.4, 3.521), (2.25, 0.4, -2.875), (2.25, 0.3, 3.521), (2.25, 0.3, -2.875), (2.25, -0.3, 3.521), (2.25, -0.4, 3.521), (2.25, -0.4, -2.875), (2.25, -0.3, -2.875), (1.896, -0.3, 3.875), (1.896, -0.4, 3.875), (2.15, -0.4, -2.875), (2.15, -0.3, -2.875), (1.755, -0.3, 3.875), (1.755, -0.4, 3.875), (1.826, -0.4, 3.804), (2.15, -0.4, 3.48), (2.15, -0.3, 3.48), (1.826, -0.3, 3.804)], [], [(0, 1, 2, 3), (4, 0, 3, 5), (6, 4, 5, 7), (8, 9, 2, 1), (9, 10, 5, 3), (10, 11, 7, 5), (3, 2, 9), (8, 1, 0), (0, 4, 12, 8), (4, 6, 13, 12), (6, 7, 11, 13), (12, 10, 9, 8), (13, 11, 10, 12), (14, 15, 16, 17), (18, 19, 15, 14), (17, 16, 20, 21), (22, 23, 19, 18), (19, 23, 24), (24, 25, 15, 19), (25, 20, 16, 15), (18, 14, 26, 27), (14, 17, 21, 26), (27, 22, 18), (26, 21, 20, 25), (27, 26, 25, 24), (22, 27, 24, 23)])
me_door_edge_highlight_005.update()
me_door_edge_highlight_005.normals_split_custom_set([tuple(v) for v in zip(*[iter([-0.7071, 0.0, -0.7071, -0.7071, 0.0, -0.7071, -0.7071, 0.0, -0.7071, -0.7071, 0.0, -0.7071, -0.7071, 0.0, -0.7071, -0.7071, 0.0, -0.7071, -0.7071, 0.0, -0.7071, -0.7071, 0.0, -0.7071, -1.0, 0.0, 0.0, -1.0, 0.0, 0.0, -1.0, 0.0, 0.0, -1.0, 0.0, 0.0, 0.0, 0.0, 1.0, 0.0, 0.0, 1.0, 0.0, 0.0, 1.0, 0.0, 0.0, 1.0, 0.0, 1.0, 0.0, 0.0, 1.0, 0.0, 0.0, 1.0, 0.0, 0.0, 1.0, 0.0, 0.0, 1.0, 0.0, 0.0, 1.0, 0.0, 0.0, 1.0, 0.0, 0.0, 1.0, 0.0, 0.0, 1.0, -7.451e-07, 0.0, 1.0, -7.451e-07, 0.0, 1.0, -7.451e-07, 0.0, -1.0, -3.725e-07, 0.0, -1.0, -3.725e-07, 0.0, -1.0, -3.725e-07, 0.0, -1.0, 0.0, 0.0, -1.0, 0.0, 0.0, -1.0, 0.0, 0.0, -1.0, 0.0, 0.0, -1.0, 0.0, 0.0, -1.0, 0.0, 0.0, -1.0, 0.0, 0.0, -1.0, 0.0, 0.0, 0.0, -1.0, 0.0, 0.0, -1.0, 0.0, 0.0, -1.0, 0.0, 0.0, -1.0, 0.7071, 0.0, 0.7071, 0.7071, 0.0, 0.7071, 0.7071, 0.0, 0.7071, 0.7071, 0.0, 0.7071, 1.0, 0.0, 0.0, 1.0, 0.0, 0.0, 1.0, 0.0, 0.0, 1.0, 0.0, 0.0, 1.0, 0.0, 0.0, 1.0, 0.0, 0.0, 1.0, 0.0, 0.0, 1.0, 0.0, 0.0, 0.7071, 0.0, 0.7071, 0.7071, 0.0, 0.7071, 0.7071, 0.0, 0.7071, 0.7071, 0.0, 0.7071, 0.0, 0.0, -1.0, 0.0, 0.0, -1.0, 0.0, 0.0, -1.0, 0.0, 0.0, -1.0, 0.0, 0.0, 1.0, 0.0, 0.0, 1.0, 0.0, 0.0, 1.0, 0.0, 0.0, 1.0, 0.0, -1.0, -3.725e-07, 0.0, -1.0, -3.725e-07, 0.0, -1.0, -3.725e-07, 0.0, -1.0, -3.109e-07, 0.0, -1.0, -3.109e-07, 0.0, -1.0, -3.109e-07, 0.0, -1.0, -3.109e-07, 0.0, -1.0, 0.0, 0.0, -1.0, 0.0, 0.0, -1.0, 0.0, 0.0, -1.0, 0.0, 0.0, 1.0, 0.0, 0.0, 1.0, 0.0, 0.0, 1.0, 0.0, 0.0, 1.0, 0.0, 0.0, 1.0, 0.0, 0.0, 1.0, 0.0, 0.0, 1.0, 0.0, 0.0, 1.0, 0.0, 0.0, 1.0, -7.451e-07, 0.0, 1.0, -7.451e-07, 0.0, 1.0, -7.451e-07, -1.0, 0.0, 0.0, -1.0, 0.0, 0.0, -1.0, 0.0, 0.0, -1.0, 0.0, 0.0, -0.7071, 0.0, -0.7071, -0.7071, 0.0, -0.7071, -0.7071, 0.0, -0.7071, -0.7071, 0.0, -0.7071, -0.7071, 0.0, -0.7071, -0.7071, 0.0, -0.7071, -0.7071, 0.0, -0.7071, -0.7071, 0.0, -0.7071])] * 3)])
me_frame_003 = bpy.data.meshes.new('frame.003')
me_frame_003.from_pydata([(2.0, 0.55, 4.125), (-2.0, 0.55, 4.125), (-2.0, -0.55, 4.125), (2.0, -0.55, 4.125), (2.5, -0.55, 3.625), (2.5, 0.55, 3.625), (2.45, 0.6, 3.604), (1.979, 0.6, 4.075), (2.45, 0.6, -2.875), (2.5, 0.55, -2.875), (2.5, -0.55, -2.875), (-1.979, 0.6, 4.075), (-2.45, 0.6, 3.604), (-2.5, 0.55, 3.625), (2.45, -0.6, 3.604), (2.45, -0.6, -2.875), (1.979, -0.6, 4.075), (-1.979, -0.6, 4.075), (-2.5, -0.55, 3.625), (-2.5, 0.55, -2.875), (-2.45, 0.6, -2.875), (-2.5, -0.55, -2.875), (-2.45, -0.6, -2.875), (-2.45, -0.6, 3.604), (2.25, -0.55, -2.875), (2.25, 0.55, -2.875), (2.3, -0.6, -2.875), (2.3, 0.6, -2.875), (2.25, -0.55, 3.521), (2.25, 0.55, 3.521), (2.3, 0.6, 3.542), (1.896, 0.55, 3.875), (1.917, 0.6, 3.925), (2.3, -0.6, 3.542), (1.896, -0.55, 3.875), (-1.917, 0.6, 3.925), (-1.896, 0.55, 3.875), (-2.3, 0.6, 3.542), (-2.3, 0.6, -2.875), (-2.25, 0.55, 3.521), (-2.25, 0.55, -2.875), (-2.25, -0.55, -2.875), (-2.3, -0.6, -2.875), (-2.25, -0.55, 3.521), (-1.896, -0.55, 3.875), (1.917, -0.6, 3.925), (-1.917, -0.6, 3.925), (-2.3, -0.6, 3.542)], [], [(0, 1, 2, 3), (3, 4, 5, 0), (6, 7, 0, 5), (8, 6, 5, 9), (9, 5, 4, 10), (7, 11, 1, 0), (11, 12, 13, 1), (10, 4, 14, 15), (4, 3, 16, 14), (17, 16, 3, 2), (1, 13, 18, 2), (19, 13, 12, 20), (13, 19, 21, 18), (22, 23, 18, 21), (23, 17, 2, 18), (9, 10, 24, 25), (10, 15, 26, 24), (25, 27, 8, 9), (24, 28, 29, 25), (25, 29, 30, 27), (29, 31, 32, 30), (26, 33, 28, 24), (31, 29, 28, 34), (35, 32, 31, 36), (12, 11, 35, 37), (7, 6, 30, 32), (32, 35, 11, 7), (6, 8, 27, 30), (37, 38, 20, 12), (38, 37, 39, 40), (21, 19, 40, 41), (41, 42, 22, 21), (19, 20, 38, 40), (40, 39, 43, 41), (37, 35, 36, 39), (36, 31, 34, 44), (34, 28, 33, 45), (16, 17, 46, 45), (17, 23, 47, 46), (23, 22, 42, 47), (45, 33, 14, 16), (33, 26, 15, 14), (39, 36, 44, 43), (41, 43, 47, 42), (43, 44, 46, 47), (44, 34, 45, 46)])
me_frame_003.update()
me_frame_003.normals_split_custom_set([tuple(v) for v in zip(*[iter([0.0, 0.0, 1.0, 0.0, 0.0, 1.0, 0.0, 0.0, 1.0, 0.0, 0.0, 1.0, 0.7071, 0.0, 0.7071, 0.7071, 0.0, 0.7071, 0.7071, 0.0, 0.7071, 0.7071, 0.0, 0.7071, 0.5, 0.7071, 0.5, 0.5, 0.7071, 0.5, 0.5, 0.7071, 0.5, 0.5, 0.7071, 0.5, 0.7071, 0.7071, 0.0, 0.7071, 0.7071, 0.0, 0.7071, 0.7071, 0.0, 0.7071, 0.7071, 0.0, 1.0, 0.0, 0.0, 1.0, 0.0, 0.0, 1.0, 0.0, 0.0, 1.0, 0.0, 0.0, 0.0, 0.7071, 0.7071, 0.0, 0.7071, 0.7071, 0.0, 0.7071, 0.7071, 0.0, 0.7071, 0.7071, -0.5, 0.7071, 0.5, -0.5, 0.7071, 0.5, -0.5, 0.7071, 0.5, -0.5, 0.7071, 0.5, 0.7071, -0.7071, 0.0, 0.7071, -0.7071, 0.0, 0.7071, -0.7071, 0.0, 0.7071, -0.7071, 0.0, 0.5, -0.7071, 0.5, 0.5, -0.7071, 0.5, 0.5, -0.7071, 0.5, 0.5, -0.7071, 0.5, 0.0, -0.7071, 0.7071, 0.0, -0.7071, 0.7071, 0.0, -0.7071, 0.7071, 0.0, -0.7071, 0.7071, -0.7071, 0.0, 0.7071, -0.7071, 0.0, 0.7071, -0.7071, 0.0, 0.7071, -0.7071, 0.0, 0.7071, -0.7071, 0.7071, 0.0, -0.7071, 0.7071, 0.0, -0.7071, 0.7071, 0.0, -0.7071, 0.7071, 0.0, -1.0, 0.0, 0.0, -1.0, 0.0, 0.0, -1.0, 0.0, 0.0, -1.0, 0.0, 0.0, -0.7071, -0.7071, 0.0, -0.7071, -0.7071, 0.0, -0.7071, -0.7071, 0.0, -0.7071, -0.7071, 0.0, -0.5, -0.7071, 0.5, -0.5, -0.7071, 0.5, -0.5, -0.7071, 0.5, -0.5, -0.7071, 0.5, 0.0, 0.0, -1.0, 0.0, 0.0, -1.0, 0.0, 0.0, -1.0, 0.0, 0.0, -1.0, 0.0, 0.0, -1.0, 0.0, 0.0, -1.0, 0.0, 0.0, -1.0, 0.0, 0.0, -1.0, 0.0, 0.0, -1.0, 0.0, 0.0, -1.0, 0.0, 0.0, -1.0, 0.0, 0.0, -1.0, -1.0, 0.0, 0.0, -1.0, 0.0, 0.0, -1.0, 0.0, 0.0, -1.0, 0.0, 0.0, -0.7071, 0.7071, 0.0, -0.7071, 0.7071, 0.0, -0.7071, 0.7071, 0.0, -0.7071, 0.7071, 0.0, -0.5, 0.7071, -0.5, -0.5, 0.7071, -0.5, -0.5, 0.7071, -0.5, -0.5, 0.7071, -0.5, -0.7071, -0.7071, 0.0, -0.7071, -0.7071, 0.0, -0.7071, -0.7071, 0.0, -0.7071, -0.7071, 0.0, -0.7071, 0.0, -0.7071, -0.7071, 0.0, -0.7071, -0.7071, 0.0, -0.7071, -0.7071, 0.0, -0.7071, 0.0, 0.7071, -0.7071, 0.0, 0.7071, -0.7071, 0.0, 0.7071, -0.7071, 0.0, 0.7071, -0.7071, 0.0, 1.0, 0.0, 0.0, 1.0, 0.0, 0.0, 1.0, 0.0, 0.0, 1.0, 0.0, 0.0, 1.0, -1.646e-07, 0.0, 1.0, -1.646e-07, 0.0, 1.0, -1.646e-07, 0.0, 1.0, -1.646e-07, 0.0, 1.0, 0.0, 0.0, 1.0, 0.0, 0.0, 1.0, 0.0, 0.0, 1.0, 0.0, 0.0, 1.0, 0.0, 0.0, 1.0, 0.0, 0.0, 1.0, 0.0, 0.0, 1.0, 0.0, 0.0, 1.0, 0.0, 0.0, 1.0, 0.0, 0.0, 1.0, 0.0, 0.0, 1.0, 0.0, 0.7071, 0.7071, 0.0, 0.7071, 0.7071, 0.0, 0.7071, 0.7071, 0.0, 0.7071, 0.7071, 0.0, 0.0, 0.0, -1.0, 0.0, 0.0, -1.0, 0.0, 0.0, -1.0, 0.0, 0.0, -1.0, 0.0, 0.0, -1.0, 0.0, 0.0, -1.0, 0.0, 0.0, -1.0, 0.0, 0.0, -1.0, 0.0, 0.0, -1.0, 0.0, 0.0, -1.0, 0.0, 0.0, -1.0, 0.0, 0.0, -1.0, 1.0, 0.0, 0.0, 1.0, 0.0, 0.0, 1.0, 0.0, 0.0, 1.0, 0.0, 0.0, 0.5, 0.7071, -0.5, 0.5, 0.7071, -0.5, 0.5, 0.7071, -0.5, 0.5, 0.7071, -0.5, 0.0, 0.0, -1.0, 0.0, 0.0, -1.0, 0.0, 0.0, -1.0, 0.0, 0.0, -1.0, -0.5, -0.7071, -0.5, -0.5, -0.7071, -0.5, -0.5, -0.7071, -0.5, -0.5, -0.7071, -0.5, 0.0, -1.0, 0.0, 0.0, -1.0, 0.0, 0.0, -1.0, 0.0, 0.0, -1.0, 0.0, 0.0, -1.0, 0.0, 0.0, -1.0, 0.0, 0.0, -1.0, 0.0, 0.0, -1.0, 0.0, 0.0, -1.0, 0.0, 0.0, -1.0, 0.0, 0.0, -1.0, 0.0, 0.0, -1.0, 0.0, 0.0, -1.0, 0.0, 0.0, -1.0, 0.0, 0.0, -1.0, 0.0, 0.0, -1.0, 0.0, 0.0, -1.0, 0.0, 0.0, -1.0, 0.0, 0.0, -1.0, 0.0, 0.0, -1.0, 0.0, 0.7071, 0.0, -0.7071, 0.7071, 0.0, -0.7071, 0.7071, 0.0, -0.7071, 0.7071, 0.0, -0.7071, 0.7071, -0.7071, 0.0, 0.7071, -0.7071, 0.0, 0.7071, -0.7071, 0.0, 0.7071, -0.7071, 0.0, 0.5, -0.7071, -0.5, 0.5, -0.7071, -0.5, 0.5, -0.7071, -0.5, 0.5, -0.7071, -0.5, 0.0, -0.7071, -0.7071, 0.0, -0.7071, -0.7071, 0.0, -0.7071, -0.7071, 0.0, -0.7071, -0.7071])] * 3)])
me_top_window_002 = bpy.data.meshes.new('top_window.002')
me_top_window_002.from_pydata([(-1.669, -0.3, 3.325), (-1.669, 0.3, 3.325), (-1.7, 0.3, 3.294), (-1.7, -0.3, 3.294), (-1.7, 0.3, 0.9464), (-1.7, -0.3, 0.9464), (1.7, 0.3, 0.9464), (1.7, -0.3, 0.9464), (1.7, -0.3, 3.294), (1.669, -0.3, 3.325), (1.669, 0.3, 3.325), (1.7, 0.3, 3.294), (-1.7, -0.3, -2.325), (1.7, -0.3, -2.325), (1.7, -0.3, -0.1536), (-1.7, -0.3, -0.1536), (1.7, 0.3, -0.1536), (-1.7, 0.3, -0.1536), (-1.7, 0.3, -2.325), (1.7, 0.3, -2.325)], [], [(0, 1, 2, 3), (3, 2, 4, 5), (5, 4, 6, 7), (5, 8, 9, 0), (5, 7, 8), (0, 3, 5), (4, 2, 1), (1, 10, 11, 4), (11, 6, 4), (7, 6, 11, 8), (8, 11, 10, 9), (9, 10, 1, 0), (12, 13, 14, 15), (14, 16, 17, 15), (15, 17, 18, 12), (12, 18, 19, 13), (13, 19, 16, 14), (17, 16, 19, 18)])
me_top_window_002.update()
me_top_window_002.normals_split_custom_set([tuple(v) for v in zip(*[iter([-0.7071, 0.0, 0.7071, -0.7071, 0.0, 0.7071, -0.7071, 0.0, 0.7071, -0.7071, 0.0, 0.7071, -1.0, 0.0, 0.0, -1.0, 0.0, 0.0, -1.0, 0.0, 0.0, -1.0, 0.0, 0.0, -3.214e-07, 0.0, -1.0, -3.214e-07, 0.0, -1.0, -3.214e-07, 0.0, -1.0, -3.214e-07, 0.0, -1.0, 0.0, -1.0, 0.0, 0.0, -1.0, 0.0, 0.0, -1.0, 0.0, 0.0, -1.0, 0.0, 0.0, -1.0, 0.0, 0.0, -1.0, 0.0, 0.0, -1.0, 0.0, 0.0, -1.0, 0.0, 0.0, -1.0, 0.0, 0.0, -1.0, 0.0, 0.0, 1.0, 0.0, 0.0, 1.0, 0.0, 0.0, 1.0, 0.0, 0.0, 1.0, 0.0, 0.0, 1.0, 0.0, 0.0, 1.0, 0.0, 0.0, 1.0, 0.0, 0.0, 1.0, 0.0, 0.0, 1.0, 0.0, 0.0, 1.0, 0.0, 1.0, 0.0, 0.0, 1.0, 0.0, 0.0, 1.0, 0.0, 0.0, 1.0, 0.0, 0.0, 0.7071, 0.0, 0.7071, 0.7071, 0.0, 0.7071, 0.7071, 0.0, 0.7071, 0.7071, 0.0, 0.7071, 0.0, 0.0, 1.0, 0.0, 0.0, 1.0, 0.0, 0.0, 1.0, 0.0, 0.0, 1.0, 0.0, -1.0, 0.0, 0.0, -1.0, 0.0, 0.0, -1.0, 0.0, 0.0, -1.0, 0.0, 3.324e-07, 0.0, 1.0, 3.324e-07, 0.0, 1.0, 3.324e-07, 0.0, 1.0, 3.324e-07, 0.0, 1.0, -1.0, 0.0, 0.0, -1.0, 0.0, 0.0, -1.0, 0.0, 0.0, -1.0, 0.0, 0.0, 0.0, 0.0, -1.0, 0.0, 0.0, -1.0, 0.0, 0.0, -1.0, 0.0, 0.0, -1.0, 1.0, 0.0, 0.0, 1.0, 0.0, 0.0, 1.0, 0.0, 0.0, 1.0, 0.0, 0.0, 0.0, 1.0, 0.0, 0.0, 1.0, 0.0, 0.0, 1.0, 0.0, 0.0, 1.0, 0.0])] * 3)])

# ---- objects
ob_camera = bpy.data.objects.new('Camera', cam_camera)
ob_window_frames = bpy.data.objects.new('window_frames', me_bottom_window_frame_002)
ob_corners = bpy.data.objects.new('corners', me_corner_001)
ob_door = bpy.data.objects.new('door', me_door_003)
ob_edge = bpy.data.objects.new('edge', me_door_edge_002)
ob_edge_highlight = bpy.data.objects.new('edge_highlight', me_door_edge_highlight_005)
ob_frame = bpy.data.objects.new('frame', me_frame_003)
ob_windows = bpy.data.objects.new('windows', me_top_window_002)

# ---- transforms, parenting, visibility, modifiers, constraints
ob_camera.location = (7.359, -6.926, 4.958)
ob_camera.rotation_euler = (1.109, 0.0, 0.8149)
ob_camera.lock_rotations_4d = False
ob_camera.empty_display_type = 'ARROWS'
ob_camera.color = (0.0, 0.0, 0.0, 0.0)
ob_camera.display_type = 'WIRE'
ob_camera.lineart.crease_threshold = 0.0
ob_window_frames.location = (0.0, 0.0, 0.0)
ob_corners.location = (0.0, 0.0, 0.0)
ob_door.location = (0.0, 0.0, 0.0)
ob_edge.location = (0.0, 0.0, 0.0)
ob_edge_highlight.location = (0.0, 0.0, 0.0)
ob_frame.location = (0.0, 0.0, 0.0)
ob_windows.location = (0.0, 0.0, 0.0)

# ---- collection membership
col_collection.objects.link(ob_camera)
col_collection.objects.link(ob_window_frames)
col_collection.objects.link(ob_corners)
col_collection.objects.link(ob_door)
col_collection.objects.link(ob_edge)
col_collection.objects.link(ob_edge_highlight)
col_collection.objects.link(ob_frame)
col_collection.objects.link(ob_windows)

# ---- scene / render settings (as saved in the file)
scene.camera = ob_camera
scene.frame_start = 1; scene.frame_end = 250; scene.frame_set(1)
scene.render.engine = 'BLENDER_EEVEE_NEXT'
scene.cycles.sampling_pattern = 'TABULATED_SOBOL'
scene.cycles.use_light_tree = False
scene.view_settings.view_transform = 'Filmic'
bpy.context.view_layer.update()

# ---- added for rendering (the .blend has no usable light): sun
light_auto_sun = bpy.data.lights.new('AutoSun', 'SUN')
light_auto_sun.energy = 3.0
light_auto_sun.angle = 0.0523599
ob_auto_sun = bpy.data.objects.new('AutoSun', light_auto_sun)
scene.collection.objects.link(ob_auto_sun)
ob_auto_sun.rotation_euler = (0.872665, 0.174533, 0.523599)
bpy.context.view_layer.update()
